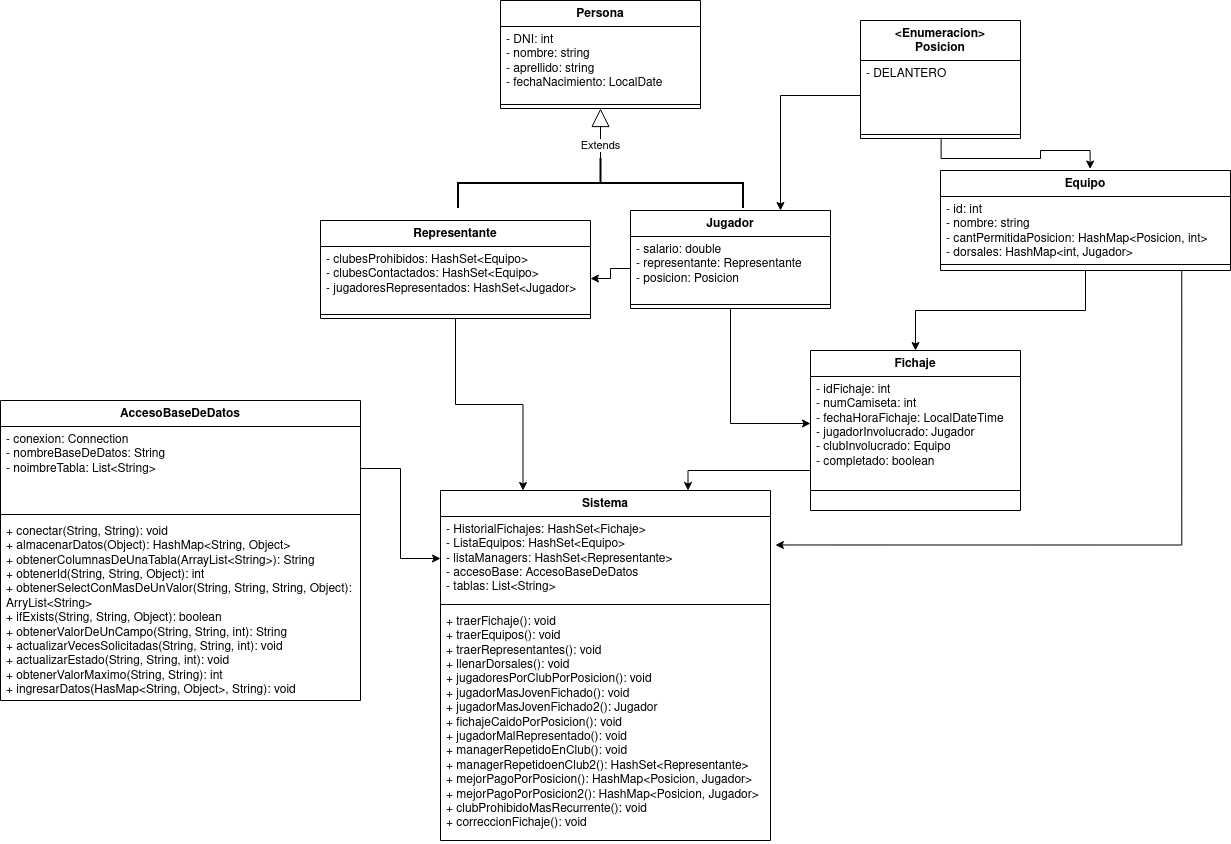

The diagram above was exported from draw.io. Its source (the exported page's mxGraphModel, read from the mxfile embedded in the PNG):
<mxGraphModel dx="1978" dy="690" grid="1" gridSize="10" guides="1" tooltips="1" connect="1" arrows="1" fold="1" page="1" pageScale="1" pageWidth="827" pageHeight="1169" math="0" shadow="0">
  <root>
    <mxCell id="0" />
    <mxCell id="1" parent="0" />
    <mxCell id="C6rFniiPkEbHIxD3JTWG-1" value="Persona" style="swimlane;fontStyle=1;align=center;verticalAlign=top;childLayout=stackLayout;horizontal=1;startSize=26;horizontalStack=0;resizeParent=1;resizeParentMax=0;resizeLast=0;collapsible=1;marginBottom=0;whiteSpace=wrap;html=1;" parent="1" vertex="1">
      <mxGeometry x="40" y="20" width="200" height="108" as="geometry" />
    </mxCell>
    <mxCell id="C6rFniiPkEbHIxD3JTWG-2" value="&lt;div&gt;- DNI: int&lt;/div&gt;&lt;div&gt;- nombre: string&lt;/div&gt;&lt;div&gt;- aprellido: string&lt;/div&gt;&lt;div&gt;- fechaNacimiento: LocalDate&lt;/div&gt;&lt;div&gt;&lt;br&gt;&lt;/div&gt;" style="text;strokeColor=none;fillColor=none;align=left;verticalAlign=top;spacingLeft=4;spacingRight=4;overflow=hidden;rotatable=0;points=[[0,0.5],[1,0.5]];portConstraint=eastwest;whiteSpace=wrap;html=1;" parent="C6rFniiPkEbHIxD3JTWG-1" vertex="1">
      <mxGeometry y="26" width="200" height="74" as="geometry" />
    </mxCell>
    <mxCell id="C6rFniiPkEbHIxD3JTWG-3" value="" style="line;strokeWidth=1;fillColor=none;align=left;verticalAlign=middle;spacingTop=-1;spacingLeft=3;spacingRight=3;rotatable=0;labelPosition=right;points=[];portConstraint=eastwest;strokeColor=inherit;" parent="C6rFniiPkEbHIxD3JTWG-1" vertex="1">
      <mxGeometry y="100" width="200" height="8" as="geometry" />
    </mxCell>
    <mxCell id="C6rFniiPkEbHIxD3JTWG-5" value="Extends" style="endArrow=block;endSize=16;endFill=0;html=1;rounded=0;entryX=0.5;entryY=1;entryDx=0;entryDy=0;exitX=0.51;exitY=0.5;exitDx=0;exitDy=0;exitPerimeter=0;" parent="1" source="C6rFniiPkEbHIxD3JTWG-23" target="C6rFniiPkEbHIxD3JTWG-1" edge="1">
      <mxGeometry width="160" relative="1" as="geometry">
        <mxPoint x="180" y="250" as="sourcePoint" />
        <mxPoint x="240" y="240" as="targetPoint" />
      </mxGeometry>
    </mxCell>
    <mxCell id="C6rFniiPkEbHIxD3JTWG-45" style="edgeStyle=orthogonalEdgeStyle;rounded=0;orthogonalLoop=1;jettySize=auto;html=1;exitX=0.5;exitY=1;exitDx=0;exitDy=0;" parent="1" source="C6rFniiPkEbHIxD3JTWG-10" target="C6rFniiPkEbHIxD3JTWG-34" edge="1">
      <mxGeometry relative="1" as="geometry" />
    </mxCell>
    <mxCell id="C6rFniiPkEbHIxD3JTWG-10" value="Jugador" style="swimlane;fontStyle=1;align=center;verticalAlign=top;childLayout=stackLayout;horizontal=1;startSize=26;horizontalStack=0;resizeParent=1;resizeParentMax=0;resizeLast=0;collapsible=1;marginBottom=0;whiteSpace=wrap;html=1;" parent="1" vertex="1">
      <mxGeometry x="170" y="230" width="200" height="98" as="geometry" />
    </mxCell>
    <mxCell id="C6rFniiPkEbHIxD3JTWG-11" value="&lt;div&gt;- salario: double&lt;/div&gt;&lt;div&gt;- representante: Representante&lt;br&gt;&lt;/div&gt;&lt;div&gt;- posicion: Posicion&lt;/div&gt;&lt;div&gt;&lt;br&gt;&lt;/div&gt;" style="text;strokeColor=none;fillColor=none;align=left;verticalAlign=top;spacingLeft=4;spacingRight=4;overflow=hidden;rotatable=0;points=[[0,0.5],[1,0.5]];portConstraint=eastwest;whiteSpace=wrap;html=1;" parent="C6rFniiPkEbHIxD3JTWG-10" vertex="1">
      <mxGeometry y="26" width="200" height="64" as="geometry" />
    </mxCell>
    <mxCell id="C6rFniiPkEbHIxD3JTWG-12" value="" style="line;strokeWidth=1;fillColor=none;align=left;verticalAlign=middle;spacingTop=-1;spacingLeft=3;spacingRight=3;rotatable=0;labelPosition=right;points=[];portConstraint=eastwest;strokeColor=inherit;" parent="C6rFniiPkEbHIxD3JTWG-10" vertex="1">
      <mxGeometry y="90" width="200" height="8" as="geometry" />
    </mxCell>
    <mxCell id="C6rFniiPkEbHIxD3JTWG-23" value="" style="strokeWidth=2;html=1;shape=mxgraph.flowchart.annotation_2;align=left;labelPosition=right;pointerEvents=1;rotation=90;" parent="1" vertex="1">
      <mxGeometry x="115" y="60" width="50" height="285" as="geometry" />
    </mxCell>
    <mxCell id="C6rFniiPkEbHIxD3JTWG-49" style="edgeStyle=orthogonalEdgeStyle;rounded=0;orthogonalLoop=1;jettySize=auto;html=1;exitX=0.5;exitY=1;exitDx=0;exitDy=0;entryX=0.5;entryY=0;entryDx=0;entryDy=0;" parent="1" source="C6rFniiPkEbHIxD3JTWG-24" target="C6rFniiPkEbHIxD3JTWG-33" edge="1">
      <mxGeometry relative="1" as="geometry" />
    </mxCell>
    <mxCell id="C6rFniiPkEbHIxD3JTWG-24" value="Equipo" style="swimlane;fontStyle=1;align=center;verticalAlign=top;childLayout=stackLayout;horizontal=1;startSize=26;horizontalStack=0;resizeParent=1;resizeParentMax=0;resizeLast=0;collapsible=1;marginBottom=0;whiteSpace=wrap;html=1;" parent="1" vertex="1">
      <mxGeometry x="480" y="190" width="290" height="100" as="geometry" />
    </mxCell>
    <mxCell id="C6rFniiPkEbHIxD3JTWG-25" value="&lt;div&gt;- id: int&lt;/div&gt;&lt;div&gt;- nombre: string&lt;/div&gt;&lt;div&gt;- cantPermitidaPosicion: HashMap&amp;lt;Posicion, int&amp;gt;&lt;/div&gt;&lt;div&gt;- dorsales: HashMap&amp;lt;int, Jugador&amp;gt;&lt;br&gt;&lt;/div&gt;" style="text;strokeColor=none;fillColor=none;align=left;verticalAlign=top;spacingLeft=4;spacingRight=4;overflow=hidden;rotatable=0;points=[[0,0.5],[1,0.5]];portConstraint=eastwest;whiteSpace=wrap;html=1;" parent="C6rFniiPkEbHIxD3JTWG-24" vertex="1">
      <mxGeometry y="26" width="290" height="64" as="geometry" />
    </mxCell>
    <mxCell id="C6rFniiPkEbHIxD3JTWG-26" value="" style="line;strokeWidth=1;fillColor=none;align=left;verticalAlign=middle;spacingTop=-1;spacingLeft=3;spacingRight=3;rotatable=0;labelPosition=right;points=[];portConstraint=eastwest;strokeColor=inherit;" parent="C6rFniiPkEbHIxD3JTWG-24" vertex="1">
      <mxGeometry y="90" width="290" height="8" as="geometry" />
    </mxCell>
    <mxCell id="C6rFniiPkEbHIxD3JTWG-27" value="&lt;div&gt;&lt;br&gt;&lt;/div&gt;" style="text;strokeColor=none;fillColor=none;align=left;verticalAlign=top;spacingLeft=4;spacingRight=4;overflow=hidden;rotatable=0;points=[[0,0.5],[1,0.5]];portConstraint=eastwest;whiteSpace=wrap;html=1;" parent="C6rFniiPkEbHIxD3JTWG-24" vertex="1">
      <mxGeometry y="98" width="290" height="2" as="geometry" />
    </mxCell>
    <mxCell id="C6rFniiPkEbHIxD3JTWG-29" value="&amp;lt;Enumeracion&amp;gt;&lt;br&gt;Posicion" style="swimlane;fontStyle=1;align=center;verticalAlign=top;childLayout=stackLayout;horizontal=1;startSize=40;horizontalStack=0;resizeParent=1;resizeParentMax=0;resizeLast=0;collapsible=1;marginBottom=0;whiteSpace=wrap;html=1;" parent="1" vertex="1">
      <mxGeometry x="400" y="40" width="160" height="118" as="geometry" />
    </mxCell>
    <mxCell id="C6rFniiPkEbHIxD3JTWG-30" value="&lt;div&gt;-&amp;nbsp;DELANTERO&lt;/div&gt;&lt;div&gt;&lt;font color=&quot;#ffffff&quot;&gt;-&amp;nbsp;&lt;span style=&quot;font-style: italic;&quot;&gt;MEDIOCAMPISTA&lt;/span&gt;&lt;/font&gt;&lt;/div&gt;&lt;div&gt;&lt;font color=&quot;#ffffff&quot;&gt;-&amp;nbsp;&lt;span style=&quot;font-style: italic;&quot;&gt;DEFENSA&lt;/span&gt;&lt;/font&gt;&lt;/div&gt;&lt;div&gt;&lt;font color=&quot;#ffffff&quot;&gt;-&amp;nbsp;&lt;span style=&quot;font-style: italic;&quot;&gt;ARQUERO&lt;/span&gt;&lt;/font&gt;&lt;/div&gt;&lt;div&gt;&lt;br&gt;&lt;/div&gt;" style="text;strokeColor=none;fillColor=none;align=left;verticalAlign=top;spacingLeft=4;spacingRight=4;overflow=hidden;rotatable=0;points=[[0,0.5],[1,0.5]];portConstraint=eastwest;whiteSpace=wrap;html=1;" parent="C6rFniiPkEbHIxD3JTWG-29" vertex="1">
      <mxGeometry y="40" width="160" height="70" as="geometry" />
    </mxCell>
    <mxCell id="C6rFniiPkEbHIxD3JTWG-31" value="" style="line;strokeWidth=1;fillColor=none;align=left;verticalAlign=middle;spacingTop=-1;spacingLeft=3;spacingRight=3;rotatable=0;labelPosition=right;points=[];portConstraint=eastwest;strokeColor=inherit;" parent="C6rFniiPkEbHIxD3JTWG-29" vertex="1">
      <mxGeometry y="110" width="160" height="8" as="geometry" />
    </mxCell>
    <mxCell id="C6rFniiPkEbHIxD3JTWG-64" style="edgeStyle=orthogonalEdgeStyle;rounded=0;orthogonalLoop=1;jettySize=auto;html=1;exitX=0;exitY=0.75;exitDx=0;exitDy=0;entryX=0.75;entryY=0;entryDx=0;entryDy=0;" parent="1" source="C6rFniiPkEbHIxD3JTWG-33" target="C6rFniiPkEbHIxD3JTWG-56" edge="1">
      <mxGeometry relative="1" as="geometry" />
    </mxCell>
    <mxCell id="C6rFniiPkEbHIxD3JTWG-33" value="Fichaje" style="swimlane;fontStyle=1;align=center;verticalAlign=top;childLayout=stackLayout;horizontal=1;startSize=26;horizontalStack=0;resizeParent=1;resizeParentMax=0;resizeLast=0;collapsible=1;marginBottom=0;whiteSpace=wrap;html=1;" parent="1" vertex="1">
      <mxGeometry x="350" y="370" width="210" height="160" as="geometry" />
    </mxCell>
    <mxCell id="C6rFniiPkEbHIxD3JTWG-34" value="&lt;div&gt;- idFichaje: int&lt;/div&gt;&lt;div&gt;- numCamiseta: int&lt;/div&gt;&lt;div&gt;- fechaHoraFichaje: LocalDateTime&lt;/div&gt;&lt;div&gt;- jugadorInvolucrado: Jugador&lt;br&gt;&lt;/div&gt;&lt;div&gt;- clubInvolucrado: Equipo&lt;br&gt;&lt;/div&gt;&lt;div&gt;- completado: boolean&lt;br&gt;&lt;/div&gt;" style="text;strokeColor=none;fillColor=none;align=left;verticalAlign=top;spacingLeft=4;spacingRight=4;overflow=hidden;rotatable=0;points=[[0,0.5],[1,0.5]];portConstraint=eastwest;whiteSpace=wrap;html=1;" parent="C6rFniiPkEbHIxD3JTWG-33" vertex="1">
      <mxGeometry y="26" width="210" height="94" as="geometry" />
    </mxCell>
    <mxCell id="C6rFniiPkEbHIxD3JTWG-35" value="" style="line;strokeWidth=1;fillColor=none;align=left;verticalAlign=middle;spacingTop=-1;spacingLeft=3;spacingRight=3;rotatable=0;labelPosition=right;points=[];portConstraint=eastwest;strokeColor=inherit;" parent="C6rFniiPkEbHIxD3JTWG-33" vertex="1">
      <mxGeometry y="120" width="210" height="40" as="geometry" />
    </mxCell>
    <mxCell id="C6rFniiPkEbHIxD3JTWG-63" style="edgeStyle=orthogonalEdgeStyle;rounded=0;orthogonalLoop=1;jettySize=auto;html=1;exitX=0.5;exitY=1;exitDx=0;exitDy=0;entryX=0.25;entryY=0;entryDx=0;entryDy=0;" parent="1" source="C6rFniiPkEbHIxD3JTWG-38" target="C6rFniiPkEbHIxD3JTWG-56" edge="1">
      <mxGeometry relative="1" as="geometry" />
    </mxCell>
    <mxCell id="C6rFniiPkEbHIxD3JTWG-38" value="Representante" style="swimlane;fontStyle=1;align=center;verticalAlign=top;childLayout=stackLayout;horizontal=1;startSize=26;horizontalStack=0;resizeParent=1;resizeParentMax=0;resizeLast=0;collapsible=1;marginBottom=0;whiteSpace=wrap;html=1;" parent="1" vertex="1">
      <mxGeometry x="-140" y="240" width="270" height="98" as="geometry" />
    </mxCell>
    <mxCell id="C6rFniiPkEbHIxD3JTWG-39" value="&lt;div&gt;- clubesProhibidos: HashSet&amp;lt;Equipo&amp;gt;&lt;/div&gt;&lt;div&gt;- clubesContactados: HashSet&amp;lt;Equipo&amp;gt;&lt;/div&gt;&lt;div&gt;- jugadoresRepresentados: HashSet&amp;lt;Jugador&amp;gt;&lt;br&gt;&lt;/div&gt;" style="text;strokeColor=none;fillColor=none;align=left;verticalAlign=top;spacingLeft=4;spacingRight=4;overflow=hidden;rotatable=0;points=[[0,0.5],[1,0.5]];portConstraint=eastwest;whiteSpace=wrap;html=1;" parent="C6rFniiPkEbHIxD3JTWG-38" vertex="1">
      <mxGeometry y="26" width="270" height="64" as="geometry" />
    </mxCell>
    <mxCell id="C6rFniiPkEbHIxD3JTWG-40" value="" style="line;strokeWidth=1;fillColor=none;align=left;verticalAlign=middle;spacingTop=-1;spacingLeft=3;spacingRight=3;rotatable=0;labelPosition=right;points=[];portConstraint=eastwest;strokeColor=inherit;" parent="C6rFniiPkEbHIxD3JTWG-38" vertex="1">
      <mxGeometry y="90" width="270" height="8" as="geometry" />
    </mxCell>
    <mxCell id="C6rFniiPkEbHIxD3JTWG-47" style="edgeStyle=orthogonalEdgeStyle;rounded=0;orthogonalLoop=1;jettySize=auto;html=1;exitX=0;exitY=0.5;exitDx=0;exitDy=0;entryX=1;entryY=0.5;entryDx=0;entryDy=0;" parent="1" source="C6rFniiPkEbHIxD3JTWG-11" target="C6rFniiPkEbHIxD3JTWG-39" edge="1">
      <mxGeometry relative="1" as="geometry" />
    </mxCell>
    <mxCell id="C6rFniiPkEbHIxD3JTWG-48" style="edgeStyle=orthogonalEdgeStyle;rounded=0;orthogonalLoop=1;jettySize=auto;html=1;exitX=0.504;exitY=0.882;exitDx=0;exitDy=0;entryX=0.516;entryY=-0.015;entryDx=0;entryDy=0;entryPerimeter=0;exitPerimeter=0;" parent="1" source="C6rFniiPkEbHIxD3JTWG-31" target="C6rFniiPkEbHIxD3JTWG-24" edge="1">
      <mxGeometry relative="1" as="geometry">
        <mxPoint x="599.96" y="130.0039999999999" as="sourcePoint" />
      </mxGeometry>
    </mxCell>
    <mxCell id="C6rFniiPkEbHIxD3JTWG-56" value="Sistema" style="swimlane;fontStyle=1;align=center;verticalAlign=top;childLayout=stackLayout;horizontal=1;startSize=26;horizontalStack=0;resizeParent=1;resizeParentMax=0;resizeLast=0;collapsible=1;marginBottom=0;whiteSpace=wrap;html=1;" parent="1" vertex="1">
      <mxGeometry x="-20" y="510" width="330" height="350" as="geometry" />
    </mxCell>
    <mxCell id="C6rFniiPkEbHIxD3JTWG-57" value="&lt;div&gt;- HistorialFichajes: HashSet&amp;lt;Fichaje&amp;gt;&lt;/div&gt;&lt;div&gt;- ListaEquipos: HashSet&amp;lt;Equipo&amp;gt;&lt;/div&gt;&lt;div&gt;- listaManagers: HashSet&amp;lt;Representante&amp;gt;&lt;br&gt;&lt;/div&gt;&lt;div&gt;- accesoBase: AccesoBaseDeDatos&lt;/div&gt;&lt;div&gt;- tablas: List&amp;lt;String&amp;gt;&amp;nbsp;&lt;/div&gt;" style="text;strokeColor=none;fillColor=none;align=left;verticalAlign=top;spacingLeft=4;spacingRight=4;overflow=hidden;rotatable=0;points=[[0,0.5],[1,0.5]];portConstraint=eastwest;whiteSpace=wrap;html=1;" parent="C6rFniiPkEbHIxD3JTWG-56" vertex="1">
      <mxGeometry y="26" width="330" height="84" as="geometry" />
    </mxCell>
    <mxCell id="C6rFniiPkEbHIxD3JTWG-58" value="" style="line;strokeWidth=1;fillColor=none;align=left;verticalAlign=middle;spacingTop=-1;spacingLeft=3;spacingRight=3;rotatable=0;labelPosition=right;points=[];portConstraint=eastwest;strokeColor=inherit;" parent="C6rFniiPkEbHIxD3JTWG-56" vertex="1">
      <mxGeometry y="110" width="330" height="8" as="geometry" />
    </mxCell>
    <mxCell id="C6rFniiPkEbHIxD3JTWG-59" value="&lt;div&gt;+ traerFichaje(): void&lt;/div&gt;&lt;div&gt;+ traerEquipos(): void&lt;/div&gt;&lt;div&gt;+ traerRepresentantes(): void&lt;/div&gt;&lt;div&gt;+ llenarDorsales(): void&lt;/div&gt;&lt;div&gt;+ jugadoresPorClubPorPosicion(): void&lt;/div&gt;&lt;div&gt;+ jugadorMasJovenFichado(): void&lt;br&gt;&lt;/div&gt;&lt;div&gt;+ jugadorMasJovenFichado2(): Jugador&lt;br&gt;&lt;/div&gt;&lt;div&gt;+ fichajeCaidoPorPosicion(): void&lt;br&gt;&lt;/div&gt;&lt;div&gt;+ jugadorMalRepresentado(): void&lt;/div&gt;&lt;div&gt;+ managerRepetidoEnClub(): void&lt;/div&gt;&lt;span style=&quot;background-color: initial;&quot;&gt;+ managerRepetidoenClub2(): HashSet&amp;lt;Representante&amp;gt;&lt;/span&gt;&lt;br&gt;&lt;div&gt;+ mejorPagoPorPosicion(): HashMap&amp;lt;Posicion, Jugador&amp;gt;&lt;br&gt;&lt;/div&gt;&lt;div&gt;+ mejorPagoPorPosicion2(): HashMap&amp;lt;Posicion, Jugador&amp;gt;&lt;br&gt;&lt;/div&gt;&lt;div&gt;+ clubProhibidoMasRecurrente(): void&lt;br&gt;&lt;/div&gt;&lt;div&gt;+ correccionFichaje(): void&lt;br&gt;&lt;/div&gt;&lt;div&gt;&lt;br&gt;&lt;/div&gt;" style="text;strokeColor=none;fillColor=none;align=left;verticalAlign=top;spacingLeft=4;spacingRight=4;overflow=hidden;rotatable=0;points=[[0,0.5],[1,0.5]];portConstraint=eastwest;whiteSpace=wrap;html=1;" parent="C6rFniiPkEbHIxD3JTWG-56" vertex="1">
      <mxGeometry y="118" width="330" height="232" as="geometry" />
    </mxCell>
    <mxCell id="C6rFniiPkEbHIxD3JTWG-60" style="edgeStyle=orthogonalEdgeStyle;rounded=0;orthogonalLoop=1;jettySize=auto;html=1;exitX=0;exitY=0.5;exitDx=0;exitDy=0;entryX=0.75;entryY=0;entryDx=0;entryDy=0;" parent="1" source="C6rFniiPkEbHIxD3JTWG-30" target="C6rFniiPkEbHIxD3JTWG-10" edge="1">
      <mxGeometry relative="1" as="geometry" />
    </mxCell>
    <mxCell id="C6rFniiPkEbHIxD3JTWG-65" style="edgeStyle=orthogonalEdgeStyle;rounded=0;orthogonalLoop=1;jettySize=auto;html=1;exitX=0.832;exitY=1;exitDx=0;exitDy=0;entryX=1.015;entryY=0.339;entryDx=0;entryDy=0;entryPerimeter=0;exitPerimeter=0;" parent="1" source="C6rFniiPkEbHIxD3JTWG-27" target="C6rFniiPkEbHIxD3JTWG-57" edge="1">
      <mxGeometry relative="1" as="geometry" />
    </mxCell>
    <mxCell id="3wW6Hd09rNyCNh4YiieY-1" value="AccesoBaseDeDatos" style="swimlane;fontStyle=1;align=center;verticalAlign=top;childLayout=stackLayout;horizontal=1;startSize=26;horizontalStack=0;resizeParent=1;resizeParentMax=0;resizeLast=0;collapsible=1;marginBottom=0;whiteSpace=wrap;html=1;" parent="1" vertex="1">
      <mxGeometry x="-460" y="420" width="360" height="300" as="geometry" />
    </mxCell>
    <mxCell id="3wW6Hd09rNyCNh4YiieY-2" value="- conexion: Connection&lt;br&gt;- nombreBaseDeDatos: String&lt;br&gt;- noimbreTabla: List&amp;lt;String&amp;gt;" style="text;strokeColor=none;fillColor=none;align=left;verticalAlign=top;spacingLeft=4;spacingRight=4;overflow=hidden;rotatable=0;points=[[0,0.5],[1,0.5]];portConstraint=eastwest;whiteSpace=wrap;html=1;" parent="3wW6Hd09rNyCNh4YiieY-1" vertex="1">
      <mxGeometry y="26" width="360" height="84" as="geometry" />
    </mxCell>
    <mxCell id="3wW6Hd09rNyCNh4YiieY-3" value="" style="line;strokeWidth=1;fillColor=none;align=left;verticalAlign=middle;spacingTop=-1;spacingLeft=3;spacingRight=3;rotatable=0;labelPosition=right;points=[];portConstraint=eastwest;strokeColor=inherit;" parent="3wW6Hd09rNyCNh4YiieY-1" vertex="1">
      <mxGeometry y="110" width="360" height="8" as="geometry" />
    </mxCell>
    <mxCell id="3wW6Hd09rNyCNh4YiieY-4" value="&lt;div&gt;+ conectar(String, String): void&lt;/div&gt;&lt;div&gt;+ almacenarDatos(Object): HashMap&amp;lt;String, Object&amp;gt;&lt;/div&gt;&lt;div&gt;+ obtenerColumnasDeUnaTabla(ArrayList&amp;lt;String&amp;gt;): String&amp;nbsp;&lt;/div&gt;&lt;div&gt;+ obtenerId(String, String, Object): int&lt;/div&gt;&lt;div&gt;+ obtenerSelectConMasDeUnValor(String, String, String, Object): ArryList&amp;lt;String&amp;gt;&lt;/div&gt;&lt;div&gt;+ ifExists(String, String, Object): boolean&lt;/div&gt;&lt;div&gt;+ obtenerValorDeUnCampo(String, String, int): String&amp;nbsp;&lt;/div&gt;&lt;div&gt;+ actualizarVecesSolicitadas(String, String, int): void&lt;/div&gt;&lt;div&gt;+ actualizarEstado(String, String, int): void&lt;/div&gt;&lt;div&gt;+ obtenerValorMaximo(String, String): int&lt;/div&gt;&lt;div&gt;+ ingresarDatos(HasMap&amp;lt;String, Object&amp;gt;, String): void&lt;/div&gt;" style="text;strokeColor=none;fillColor=none;align=left;verticalAlign=top;spacingLeft=4;spacingRight=4;overflow=hidden;rotatable=0;points=[[0,0.5],[1,0.5]];portConstraint=eastwest;whiteSpace=wrap;html=1;" parent="3wW6Hd09rNyCNh4YiieY-1" vertex="1">
      <mxGeometry y="118" width="360" height="182" as="geometry" />
    </mxCell>
    <mxCell id="3wW6Hd09rNyCNh4YiieY-5" style="edgeStyle=orthogonalEdgeStyle;rounded=0;orthogonalLoop=1;jettySize=auto;html=1;" parent="1" source="3wW6Hd09rNyCNh4YiieY-2" target="C6rFniiPkEbHIxD3JTWG-57" edge="1">
      <mxGeometry relative="1" as="geometry" />
    </mxCell>
  </root>
</mxGraphModel>